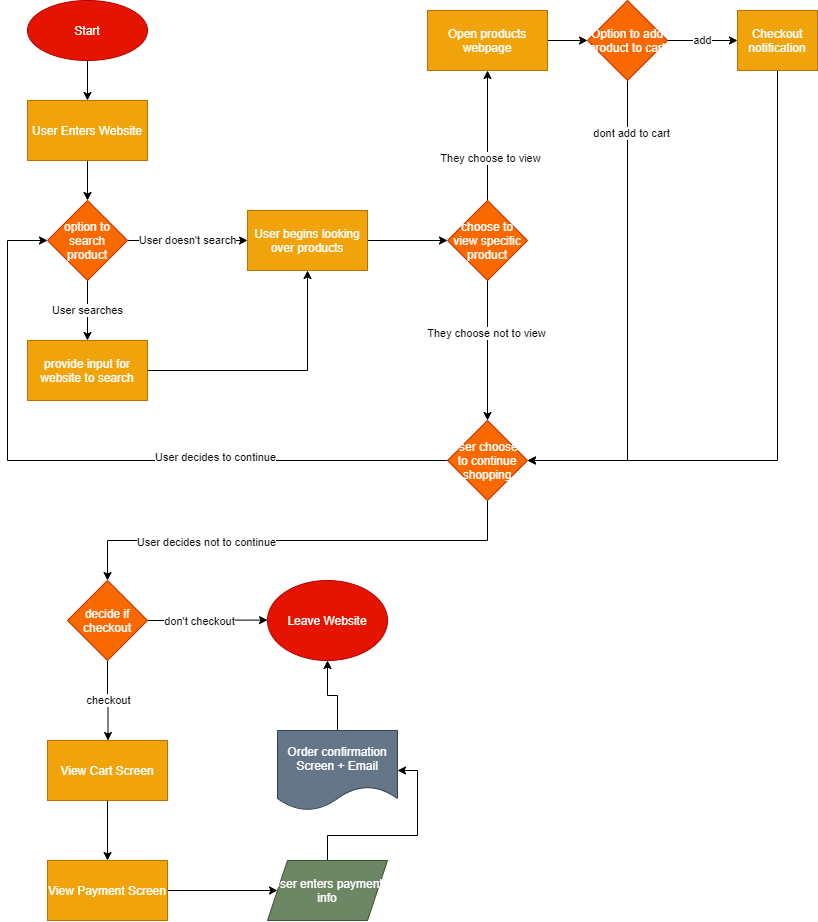

The diagram above was exported from draw.io. Its source (the exported page's mxGraphModel, read from the mxfile embedded in the PNG):
<mxGraphModel dx="1950" dy="922" grid="1" gridSize="10" guides="1" tooltips="1" connect="1" arrows="1" fold="1" page="1" pageScale="1" pageWidth="850" pageHeight="1100" math="0" shadow="0">
  <root>
    <mxCell id="0" />
    <mxCell id="1" parent="0" />
    <mxCell id="3" style="edgeStyle=orthogonalEdgeStyle;rounded=0;orthogonalLoop=1;jettySize=auto;html=1;exitX=0.5;exitY=1;exitDx=0;exitDy=0;entryX=0.5;entryY=0;entryDx=0;entryDy=0;" edge="1" parent="1" source="2" target="4">
      <mxGeometry relative="1" as="geometry">
        <mxPoint x="130" y="110" as="targetPoint" />
      </mxGeometry>
    </mxCell>
    <mxCell id="2" value="Start" style="ellipse;whiteSpace=wrap;html=1;fillColor=#e51400;strokeColor=#B20000;fontColor=#ffffff;" vertex="1" parent="1">
      <mxGeometry x="40" y="20" width="120" height="60" as="geometry" />
    </mxCell>
    <mxCell id="6" style="edgeStyle=orthogonalEdgeStyle;rounded=0;orthogonalLoop=1;jettySize=auto;html=1;exitX=0.5;exitY=1;exitDx=0;exitDy=0;entryX=0.5;entryY=0;entryDx=0;entryDy=0;" edge="1" parent="1" source="4" target="5">
      <mxGeometry relative="1" as="geometry" />
    </mxCell>
    <mxCell id="4" value="User Enters Website" style="rounded=0;whiteSpace=wrap;html=1;fillColor=#f0a30a;strokeColor=#BD7000;fontColor=#ffffff;" vertex="1" parent="1">
      <mxGeometry x="40" y="120" width="120" height="60" as="geometry" />
    </mxCell>
    <mxCell id="7" value="User searches" style="edgeStyle=orthogonalEdgeStyle;rounded=0;orthogonalLoop=1;jettySize=auto;html=1;exitX=0.5;exitY=1;exitDx=0;exitDy=0;" edge="1" parent="1" source="5">
      <mxGeometry relative="1" as="geometry">
        <mxPoint x="100" y="360" as="targetPoint" />
      </mxGeometry>
    </mxCell>
    <mxCell id="9" value="User doesn't search" style="edgeStyle=orthogonalEdgeStyle;rounded=0;orthogonalLoop=1;jettySize=auto;html=1;exitX=1;exitY=0.5;exitDx=0;exitDy=0;" edge="1" parent="1" source="5">
      <mxGeometry relative="1" as="geometry">
        <mxPoint x="260" y="260" as="targetPoint" />
      </mxGeometry>
    </mxCell>
    <mxCell id="5" value="option to search product" style="rhombus;whiteSpace=wrap;html=1;fillColor=#fa6800;strokeColor=#C73500;fontColor=#ffffff;" vertex="1" parent="1">
      <mxGeometry x="60" y="220" width="80" height="80" as="geometry" />
    </mxCell>
    <mxCell id="13" style="edgeStyle=orthogonalEdgeStyle;rounded=0;orthogonalLoop=1;jettySize=auto;html=1;exitX=1;exitY=0.5;exitDx=0;exitDy=0;entryX=0.5;entryY=1;entryDx=0;entryDy=0;" edge="1" parent="1" source="8" target="12">
      <mxGeometry relative="1" as="geometry" />
    </mxCell>
    <mxCell id="8" value="provide input for website to search" style="rounded=0;whiteSpace=wrap;html=1;fillColor=#f0a30a;strokeColor=#BD7000;fontColor=#ffffff;" vertex="1" parent="1">
      <mxGeometry x="40" y="360" width="120" height="60" as="geometry" />
    </mxCell>
    <mxCell id="15" style="edgeStyle=orthogonalEdgeStyle;rounded=0;orthogonalLoop=1;jettySize=auto;html=1;exitX=1;exitY=0.5;exitDx=0;exitDy=0;entryX=0;entryY=0.5;entryDx=0;entryDy=0;" edge="1" parent="1" source="12" target="14">
      <mxGeometry relative="1" as="geometry" />
    </mxCell>
    <mxCell id="12" value="User begins looking over products" style="rounded=0;whiteSpace=wrap;html=1;fillColor=#f0a30a;strokeColor=#BD7000;fontColor=#ffffff;" vertex="1" parent="1">
      <mxGeometry x="260" y="230" width="120" height="60" as="geometry" />
    </mxCell>
    <mxCell id="20" style="edgeStyle=orthogonalEdgeStyle;rounded=0;orthogonalLoop=1;jettySize=auto;html=1;exitX=0.5;exitY=1;exitDx=0;exitDy=0;entryX=0.5;entryY=0;entryDx=0;entryDy=0;" edge="1" parent="1" source="14" target="19">
      <mxGeometry relative="1" as="geometry" />
    </mxCell>
    <mxCell id="30" value="They choose not to view" style="edgeLabel;html=1;align=center;verticalAlign=middle;resizable=0;points=[];" vertex="1" connectable="0" parent="20">
      <mxGeometry x="-0.2714" y="-2" relative="1" as="geometry">
        <mxPoint as="offset" />
      </mxGeometry>
    </mxCell>
    <mxCell id="25" style="edgeStyle=orthogonalEdgeStyle;rounded=0;orthogonalLoop=1;jettySize=auto;html=1;exitX=0.5;exitY=0;exitDx=0;exitDy=0;" edge="1" parent="1" source="14" target="24">
      <mxGeometry relative="1" as="geometry" />
    </mxCell>
    <mxCell id="29" value="They choose to view" style="edgeLabel;html=1;align=center;verticalAlign=middle;resizable=0;points=[];" vertex="1" connectable="0" parent="25">
      <mxGeometry x="-0.3231" y="-2" relative="1" as="geometry">
        <mxPoint as="offset" />
      </mxGeometry>
    </mxCell>
    <mxCell id="14" value="choose to view specific product" style="rhombus;whiteSpace=wrap;html=1;fillColor=#fa6800;strokeColor=#C73500;fontColor=#ffffff;" vertex="1" parent="1">
      <mxGeometry x="460" y="220" width="80" height="80" as="geometry" />
    </mxCell>
    <mxCell id="21" style="edgeStyle=orthogonalEdgeStyle;rounded=0;orthogonalLoop=1;jettySize=auto;html=1;exitX=0;exitY=0.5;exitDx=0;exitDy=0;entryX=0;entryY=0.5;entryDx=0;entryDy=0;" edge="1" parent="1" source="19" target="5">
      <mxGeometry relative="1" as="geometry">
        <mxPoint x="20" y="280" as="targetPoint" />
        <Array as="points">
          <mxPoint x="20" y="480" />
          <mxPoint x="20" y="260" />
        </Array>
      </mxGeometry>
    </mxCell>
    <mxCell id="22" value="User decides to continue" style="edgeLabel;html=1;align=center;verticalAlign=middle;resizable=0;points=[];" vertex="1" connectable="0" parent="21">
      <mxGeometry x="-0.3314" y="-4" relative="1" as="geometry">
        <mxPoint as="offset" />
      </mxGeometry>
    </mxCell>
    <mxCell id="41" style="edgeStyle=orthogonalEdgeStyle;rounded=0;orthogonalLoop=1;jettySize=auto;html=1;exitX=0.5;exitY=1;exitDx=0;exitDy=0;" edge="1" parent="1" source="19">
      <mxGeometry relative="1" as="geometry">
        <mxPoint x="120" y="600" as="targetPoint" />
      </mxGeometry>
    </mxCell>
    <mxCell id="42" value="User decides not to continue" style="edgeLabel;html=1;align=center;verticalAlign=middle;resizable=0;points=[];" vertex="1" connectable="0" parent="41">
      <mxGeometry x="0.3997" y="1" relative="1" as="geometry">
        <mxPoint as="offset" />
      </mxGeometry>
    </mxCell>
    <mxCell id="19" value="User chooses to continue shopping" style="rhombus;whiteSpace=wrap;html=1;fillColor=#fa6800;strokeColor=#C73500;fontColor=#ffffff;" vertex="1" parent="1">
      <mxGeometry x="460" y="440" width="80" height="80" as="geometry" />
    </mxCell>
    <mxCell id="27" style="edgeStyle=orthogonalEdgeStyle;rounded=0;orthogonalLoop=1;jettySize=auto;html=1;exitX=1;exitY=0.5;exitDx=0;exitDy=0;entryX=0;entryY=0.5;entryDx=0;entryDy=0;" edge="1" parent="1" source="24" target="26">
      <mxGeometry relative="1" as="geometry" />
    </mxCell>
    <mxCell id="24" value="Open products webpage" style="rounded=0;whiteSpace=wrap;html=1;fillColor=#f0a30a;strokeColor=#BD7000;fontColor=#ffffff;" vertex="1" parent="1">
      <mxGeometry x="440" y="30" width="120" height="60" as="geometry" />
    </mxCell>
    <mxCell id="31" style="edgeStyle=orthogonalEdgeStyle;rounded=0;orthogonalLoop=1;jettySize=auto;html=1;exitX=0.5;exitY=1;exitDx=0;exitDy=0;entryX=1;entryY=0.5;entryDx=0;entryDy=0;" edge="1" parent="1" source="26" target="19">
      <mxGeometry relative="1" as="geometry" />
    </mxCell>
    <mxCell id="37" value="dont add to cart" style="edgeLabel;html=1;align=center;verticalAlign=middle;resizable=0;points=[];" vertex="1" connectable="0" parent="31">
      <mxGeometry x="-0.7833" y="3" relative="1" as="geometry">
        <mxPoint as="offset" />
      </mxGeometry>
    </mxCell>
    <mxCell id="38" value="add" style="edgeStyle=orthogonalEdgeStyle;rounded=0;orthogonalLoop=1;jettySize=auto;html=1;exitX=1;exitY=0.5;exitDx=0;exitDy=0;" edge="1" parent="1" source="26">
      <mxGeometry relative="1" as="geometry">
        <mxPoint x="750" y="60" as="targetPoint" />
      </mxGeometry>
    </mxCell>
    <mxCell id="26" value="Option to add product to cart" style="rhombus;whiteSpace=wrap;html=1;fillColor=#fa6800;strokeColor=#C73500;fontColor=#ffffff;" vertex="1" parent="1">
      <mxGeometry x="600" y="20" width="80" height="80" as="geometry" />
    </mxCell>
    <mxCell id="40" style="edgeStyle=orthogonalEdgeStyle;rounded=0;orthogonalLoop=1;jettySize=auto;html=1;exitX=0.5;exitY=1;exitDx=0;exitDy=0;" edge="1" parent="1" source="39">
      <mxGeometry relative="1" as="geometry">
        <mxPoint x="540" y="480" as="targetPoint" />
        <Array as="points">
          <mxPoint x="790" y="480" />
        </Array>
      </mxGeometry>
    </mxCell>
    <mxCell id="39" value="Checkout notification" style="rounded=0;whiteSpace=wrap;html=1;fillColor=#f0a30a;strokeColor=#BD7000;fontColor=#ffffff;" vertex="1" parent="1">
      <mxGeometry x="750" y="30" width="80" height="60" as="geometry" />
    </mxCell>
    <mxCell id="45" style="edgeStyle=orthogonalEdgeStyle;rounded=0;orthogonalLoop=1;jettySize=auto;html=1;exitX=1;exitY=0.5;exitDx=0;exitDy=0;" edge="1" parent="1" source="44">
      <mxGeometry relative="1" as="geometry">
        <mxPoint x="280" y="639.5882352941178" as="targetPoint" />
      </mxGeometry>
    </mxCell>
    <mxCell id="47" value="don't checkout" style="edgeLabel;html=1;align=center;verticalAlign=middle;resizable=0;points=[];" vertex="1" connectable="0" parent="45">
      <mxGeometry x="-0.289" y="-2" relative="1" as="geometry">
        <mxPoint x="7.65" y="-2.04" as="offset" />
      </mxGeometry>
    </mxCell>
    <mxCell id="48" value="checkout" style="edgeStyle=orthogonalEdgeStyle;rounded=0;orthogonalLoop=1;jettySize=auto;html=1;exitX=0.5;exitY=1;exitDx=0;exitDy=0;" edge="1" parent="1" source="44">
      <mxGeometry relative="1" as="geometry">
        <mxPoint x="120.47058823529414" y="760" as="targetPoint" />
      </mxGeometry>
    </mxCell>
    <mxCell id="44" value="decide if checkout" style="rhombus;whiteSpace=wrap;html=1;fillColor=#fa6800;strokeColor=#C73500;fontColor=#ffffff;" vertex="1" parent="1">
      <mxGeometry x="80" y="600" width="80" height="80" as="geometry" />
    </mxCell>
    <mxCell id="46" value="Leave Website" style="ellipse;whiteSpace=wrap;html=1;fillColor=#e51400;strokeColor=#B20000;fontColor=#ffffff;" vertex="1" parent="1">
      <mxGeometry x="280" y="600" width="120" height="80" as="geometry" />
    </mxCell>
    <mxCell id="50" style="edgeStyle=orthogonalEdgeStyle;rounded=0;orthogonalLoop=1;jettySize=auto;html=1;exitX=0.5;exitY=1;exitDx=0;exitDy=0;entryX=0.5;entryY=0;entryDx=0;entryDy=0;" edge="1" parent="1" source="49" target="51">
      <mxGeometry relative="1" as="geometry">
        <mxPoint x="120.47058823529414" y="870" as="targetPoint" />
      </mxGeometry>
    </mxCell>
    <mxCell id="49" value="View Cart Screen" style="rounded=0;whiteSpace=wrap;html=1;fillColor=#f0a30a;strokeColor=#BD7000;fontColor=#ffffff;" vertex="1" parent="1">
      <mxGeometry x="60" y="760" width="120" height="60" as="geometry" />
    </mxCell>
    <mxCell id="52" style="edgeStyle=orthogonalEdgeStyle;rounded=0;orthogonalLoop=1;jettySize=auto;html=1;exitX=1;exitY=0.5;exitDx=0;exitDy=0;entryX=0;entryY=0.5;entryDx=0;entryDy=0;" edge="1" parent="1" source="51" target="54">
      <mxGeometry relative="1" as="geometry">
        <mxPoint x="280" y="910.1764705882354" as="targetPoint" />
      </mxGeometry>
    </mxCell>
    <mxCell id="51" value="View Payment Screen" style="rounded=0;whiteSpace=wrap;html=1;fillColor=#f0a30a;strokeColor=#BD7000;fontColor=#ffffff;" vertex="1" parent="1">
      <mxGeometry x="60" y="880" width="120" height="60" as="geometry" />
    </mxCell>
    <mxCell id="56" style="edgeStyle=orthogonalEdgeStyle;rounded=0;orthogonalLoop=1;jettySize=auto;html=1;exitX=0.5;exitY=0;exitDx=0;exitDy=0;entryX=1;entryY=0.5;entryDx=0;entryDy=0;" edge="1" parent="1" source="54" target="55">
      <mxGeometry relative="1" as="geometry" />
    </mxCell>
    <mxCell id="54" value="User enters payment info" style="shape=parallelogram;perimeter=parallelogramPerimeter;whiteSpace=wrap;html=1;fixedSize=1;fillColor=#6d8764;strokeColor=#3A5431;fontColor=#ffffff;" vertex="1" parent="1">
      <mxGeometry x="280" y="880" width="120" height="60" as="geometry" />
    </mxCell>
    <mxCell id="57" style="edgeStyle=orthogonalEdgeStyle;rounded=0;orthogonalLoop=1;jettySize=auto;html=1;exitX=0.5;exitY=0;exitDx=0;exitDy=0;entryX=0.5;entryY=1;entryDx=0;entryDy=0;" edge="1" parent="1" source="55" target="46">
      <mxGeometry relative="1" as="geometry" />
    </mxCell>
    <mxCell id="55" value="Order confirmation Screen + Email" style="shape=document;whiteSpace=wrap;html=1;boundedLbl=1;fillColor=#647687;strokeColor=#314354;fontColor=#ffffff;" vertex="1" parent="1">
      <mxGeometry x="290" y="750" width="120" height="80" as="geometry" />
    </mxCell>
  </root>
</mxGraphModel>